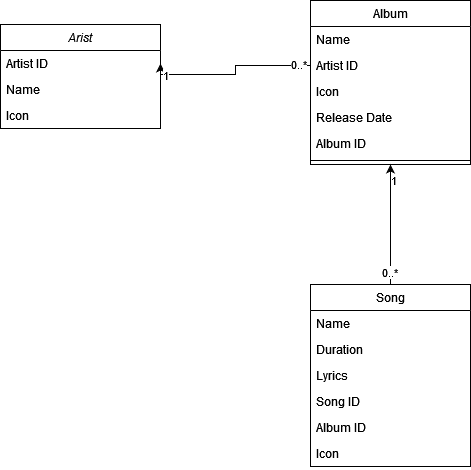

The diagram above was exported from draw.io. Its source (the exported page's mxGraphModel, read from the mxfile embedded in the PNG):
<mxGraphModel dx="2074" dy="1106" grid="1" gridSize="10" guides="1" tooltips="1" connect="1" arrows="1" fold="1" page="1" pageScale="1" pageWidth="827" pageHeight="1169" math="0" shadow="0">
  <root>
    <mxCell id="WIyWlLk6GJQsqaUBKTNV-0" />
    <mxCell id="WIyWlLk6GJQsqaUBKTNV-1" parent="WIyWlLk6GJQsqaUBKTNV-0" />
    <mxCell id="zkfFHV4jXpPFQw0GAbJ--0" value="Arist" style="swimlane;fontStyle=2;align=center;verticalAlign=top;childLayout=stackLayout;horizontal=1;startSize=26;horizontalStack=0;resizeParent=1;resizeLast=0;collapsible=1;marginBottom=0;rounded=0;shadow=0;strokeWidth=1;" parent="WIyWlLk6GJQsqaUBKTNV-1" vertex="1">
      <mxGeometry x="260" y="110" width="160" height="104" as="geometry">
        <mxRectangle x="230" y="140" width="160" height="26" as="alternateBounds" />
      </mxGeometry>
    </mxCell>
    <mxCell id="oOqn5qJas3xacvHa__Tv-9" value="Artist ID" style="text;align=left;verticalAlign=top;spacingLeft=4;spacingRight=4;overflow=hidden;rotatable=0;points=[[0,0.5],[1,0.5]];portConstraint=eastwest;" parent="zkfFHV4jXpPFQw0GAbJ--0" vertex="1">
      <mxGeometry y="26" width="160" height="26" as="geometry" />
    </mxCell>
    <mxCell id="zkfFHV4jXpPFQw0GAbJ--1" value="Name" style="text;align=left;verticalAlign=top;spacingLeft=4;spacingRight=4;overflow=hidden;rotatable=0;points=[[0,0.5],[1,0.5]];portConstraint=eastwest;" parent="zkfFHV4jXpPFQw0GAbJ--0" vertex="1">
      <mxGeometry y="52" width="160" height="26" as="geometry" />
    </mxCell>
    <mxCell id="zkfFHV4jXpPFQw0GAbJ--2" value="Icon" style="text;align=left;verticalAlign=top;spacingLeft=4;spacingRight=4;overflow=hidden;rotatable=0;points=[[0,0.5],[1,0.5]];portConstraint=eastwest;rounded=0;shadow=0;html=0;" parent="zkfFHV4jXpPFQw0GAbJ--0" vertex="1">
      <mxGeometry y="78" width="160" height="26" as="geometry" />
    </mxCell>
    <mxCell id="oOqn5qJas3xacvHa__Tv-3" value="" style="edgeStyle=orthogonalEdgeStyle;rounded=0;orthogonalLoop=1;jettySize=auto;html=1;entryX=0.5;entryY=1;entryDx=0;entryDy=0;" parent="WIyWlLk6GJQsqaUBKTNV-1" source="zkfFHV4jXpPFQw0GAbJ--6" target="zkfFHV4jXpPFQw0GAbJ--13" edge="1">
      <mxGeometry relative="1" as="geometry" />
    </mxCell>
    <mxCell id="wrNv_wa7zxW7A_EPAGNL-1" value="1" style="edgeLabel;html=1;align=center;verticalAlign=middle;resizable=0;points=[];" vertex="1" connectable="0" parent="oOqn5qJas3xacvHa__Tv-3">
      <mxGeometry x="0.75" y="-2" relative="1" as="geometry">
        <mxPoint as="offset" />
      </mxGeometry>
    </mxCell>
    <mxCell id="wrNv_wa7zxW7A_EPAGNL-2" value="0..*" style="edgeLabel;html=1;align=center;verticalAlign=middle;resizable=0;points=[];" vertex="1" connectable="0" parent="oOqn5qJas3xacvHa__Tv-3">
      <mxGeometry x="-0.7833" y="2" relative="1" as="geometry">
        <mxPoint as="offset" />
      </mxGeometry>
    </mxCell>
    <mxCell id="zkfFHV4jXpPFQw0GAbJ--6" value="Song" style="swimlane;fontStyle=0;align=center;verticalAlign=top;childLayout=stackLayout;horizontal=1;startSize=26;horizontalStack=0;resizeParent=1;resizeLast=0;collapsible=1;marginBottom=0;rounded=0;shadow=0;strokeWidth=1;" parent="WIyWlLk6GJQsqaUBKTNV-1" vertex="1">
      <mxGeometry x="570" y="370" width="160" height="182" as="geometry">
        <mxRectangle x="130" y="380" width="160" height="26" as="alternateBounds" />
      </mxGeometry>
    </mxCell>
    <mxCell id="zkfFHV4jXpPFQw0GAbJ--7" value="Name" style="text;align=left;verticalAlign=top;spacingLeft=4;spacingRight=4;overflow=hidden;rotatable=0;points=[[0,0.5],[1,0.5]];portConstraint=eastwest;" parent="zkfFHV4jXpPFQw0GAbJ--6" vertex="1">
      <mxGeometry y="26" width="160" height="26" as="geometry" />
    </mxCell>
    <mxCell id="zkfFHV4jXpPFQw0GAbJ--8" value="Duration" style="text;align=left;verticalAlign=top;spacingLeft=4;spacingRight=4;overflow=hidden;rotatable=0;points=[[0,0.5],[1,0.5]];portConstraint=eastwest;rounded=0;shadow=0;html=0;" parent="zkfFHV4jXpPFQw0GAbJ--6" vertex="1">
      <mxGeometry y="52" width="160" height="26" as="geometry" />
    </mxCell>
    <mxCell id="Xb4qg4iocgakCez1W99e-14" value="Lyrics" style="text;align=left;verticalAlign=top;spacingLeft=4;spacingRight=4;overflow=hidden;rotatable=0;points=[[0,0.5],[1,0.5]];portConstraint=eastwest;rounded=0;shadow=0;html=0;" parent="zkfFHV4jXpPFQw0GAbJ--6" vertex="1">
      <mxGeometry y="78" width="160" height="26" as="geometry" />
    </mxCell>
    <mxCell id="Xb4qg4iocgakCez1W99e-16" value="Song ID" style="text;align=left;verticalAlign=top;spacingLeft=4;spacingRight=4;overflow=hidden;rotatable=0;points=[[0,0.5],[1,0.5]];portConstraint=eastwest;rounded=0;shadow=0;html=0;" parent="zkfFHV4jXpPFQw0GAbJ--6" vertex="1">
      <mxGeometry y="104" width="160" height="26" as="geometry" />
    </mxCell>
    <mxCell id="oOqn5qJas3xacvHa__Tv-1" value="Album ID" style="text;align=left;verticalAlign=top;spacingLeft=4;spacingRight=4;overflow=hidden;rotatable=0;points=[[0,0.5],[1,0.5]];portConstraint=eastwest;rounded=0;shadow=0;html=0;" parent="zkfFHV4jXpPFQw0GAbJ--6" vertex="1">
      <mxGeometry y="130" width="160" height="26" as="geometry" />
    </mxCell>
    <mxCell id="oOqn5qJas3xacvHa__Tv-0" value="Icon" style="text;align=left;verticalAlign=top;spacingLeft=4;spacingRight=4;overflow=hidden;rotatable=0;points=[[0,0.5],[1,0.5]];portConstraint=eastwest;rounded=0;shadow=0;html=0;" parent="zkfFHV4jXpPFQw0GAbJ--6" vertex="1">
      <mxGeometry y="156" width="160" height="26" as="geometry" />
    </mxCell>
    <mxCell id="oOqn5qJas3xacvHa__Tv-8" value="" style="edgeStyle=orthogonalEdgeStyle;rounded=0;orthogonalLoop=1;jettySize=auto;html=1;entryX=1;entryY=0.5;entryDx=0;entryDy=0;exitX=0;exitY=0.5;exitDx=0;exitDy=0;" parent="WIyWlLk6GJQsqaUBKTNV-1" source="zkfFHV4jXpPFQw0GAbJ--14" target="oOqn5qJas3xacvHa__Tv-9" edge="1">
      <mxGeometry relative="1" as="geometry">
        <Array as="points">
          <mxPoint x="495" y="151" />
          <mxPoint x="495" y="160" />
          <mxPoint x="420" y="160" />
        </Array>
      </mxGeometry>
    </mxCell>
    <mxCell id="wrNv_wa7zxW7A_EPAGNL-3" value="0..*" style="edgeLabel;html=1;align=center;verticalAlign=middle;resizable=0;points=[];" vertex="1" connectable="0" parent="oOqn5qJas3xacvHa__Tv-8">
      <mxGeometry x="-0.8471" y="-2" relative="1" as="geometry">
        <mxPoint as="offset" />
      </mxGeometry>
    </mxCell>
    <mxCell id="wrNv_wa7zxW7A_EPAGNL-4" value="1" style="edgeLabel;html=1;align=center;verticalAlign=middle;resizable=0;points=[];" vertex="1" connectable="0" parent="oOqn5qJas3xacvHa__Tv-8">
      <mxGeometry x="0.8235" relative="1" as="geometry">
        <mxPoint as="offset" />
      </mxGeometry>
    </mxCell>
    <mxCell id="zkfFHV4jXpPFQw0GAbJ--13" value="Album" style="swimlane;fontStyle=0;align=center;verticalAlign=top;childLayout=stackLayout;horizontal=1;startSize=26;horizontalStack=0;resizeParent=1;resizeLast=0;collapsible=1;marginBottom=0;rounded=0;shadow=0;strokeWidth=1;" parent="WIyWlLk6GJQsqaUBKTNV-1" vertex="1">
      <mxGeometry x="570" y="86" width="160" height="164" as="geometry">
        <mxRectangle x="340" y="380" width="170" height="26" as="alternateBounds" />
      </mxGeometry>
    </mxCell>
    <mxCell id="Xb4qg4iocgakCez1W99e-13" value="Name" style="text;align=left;verticalAlign=top;spacingLeft=4;spacingRight=4;overflow=hidden;rotatable=0;points=[[0,0.5],[1,0.5]];portConstraint=eastwest;" parent="zkfFHV4jXpPFQw0GAbJ--13" vertex="1">
      <mxGeometry y="26" width="160" height="26" as="geometry" />
    </mxCell>
    <mxCell id="zkfFHV4jXpPFQw0GAbJ--14" value="Artist ID" style="text;align=left;verticalAlign=top;spacingLeft=4;spacingRight=4;overflow=hidden;rotatable=0;points=[[0,0.5],[1,0.5]];portConstraint=eastwest;" parent="zkfFHV4jXpPFQw0GAbJ--13" vertex="1">
      <mxGeometry y="52" width="160" height="26" as="geometry" />
    </mxCell>
    <mxCell id="Xb4qg4iocgakCez1W99e-4" value="Icon" style="text;align=left;verticalAlign=top;spacingLeft=4;spacingRight=4;overflow=hidden;rotatable=0;points=[[0,0.5],[1,0.5]];portConstraint=eastwest;" parent="zkfFHV4jXpPFQw0GAbJ--13" vertex="1">
      <mxGeometry y="78" width="160" height="26" as="geometry" />
    </mxCell>
    <mxCell id="Xb4qg4iocgakCez1W99e-3" value="Release Date" style="text;align=left;verticalAlign=top;spacingLeft=4;spacingRight=4;overflow=hidden;rotatable=0;points=[[0,0.5],[1,0.5]];portConstraint=eastwest;" parent="zkfFHV4jXpPFQw0GAbJ--13" vertex="1">
      <mxGeometry y="104" width="160" height="26" as="geometry" />
    </mxCell>
    <mxCell id="Xb4qg4iocgakCez1W99e-2" value="Album ID" style="text;align=left;verticalAlign=top;spacingLeft=4;spacingRight=4;overflow=hidden;rotatable=0;points=[[0,0.5],[1,0.5]];portConstraint=eastwest;" parent="zkfFHV4jXpPFQw0GAbJ--13" vertex="1">
      <mxGeometry y="130" width="160" height="26" as="geometry" />
    </mxCell>
    <mxCell id="zkfFHV4jXpPFQw0GAbJ--15" value="" style="line;html=1;strokeWidth=1;align=left;verticalAlign=middle;spacingTop=-1;spacingLeft=3;spacingRight=3;rotatable=0;labelPosition=right;points=[];portConstraint=eastwest;" parent="zkfFHV4jXpPFQw0GAbJ--13" vertex="1">
      <mxGeometry y="156" width="160" height="8" as="geometry" />
    </mxCell>
  </root>
</mxGraphModel>